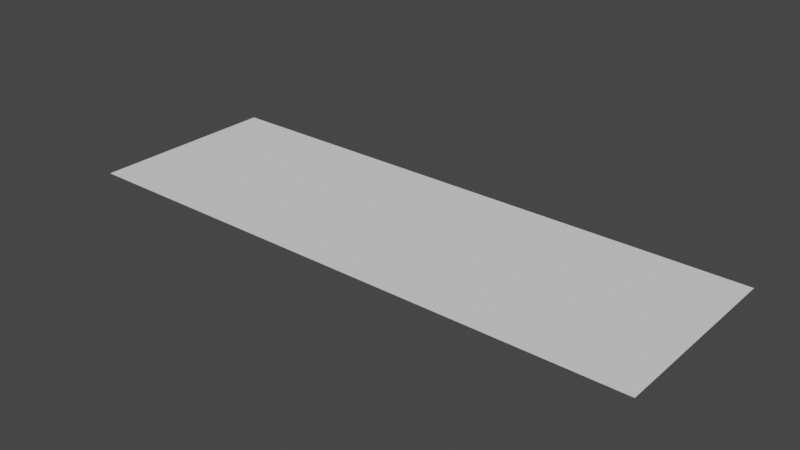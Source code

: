 # Source: env.blend  (saved by Blender 2.80.75; exported with 4.5.12 LTS)
import bpy
from mathutils import Matrix  # noqa: F401  (used for matrix-valued properties, if any)

bpy.ops.wm.read_factory_settings(use_empty=True)
scene = bpy.context.scene
scene.name = 'Scene'

# ---- collections
col_collection = bpy.data.collections.new('Collection'); scene.collection.children.link(col_collection)

# ---- world
world_world = bpy.data.worlds.new('World'); scene.world = world_world
world_world.use_nodes = True; world_world.node_tree.nodes.clear()
_N = world_world.node_tree.nodes; _L = world_world.node_tree.links
n0 = _N.new('ShaderNodeOutputWorld'); n0.name = 'World Output'; n0.location = (300, 300)
n1 = _N.new('ShaderNodeBackground'); n1.name = 'Background'; n1.location = (10, 300)
n1.inputs[0].default_value = (0.05088, 0.05088, 0.05088, 1.0)
_L.new(n1.outputs[0], n0.inputs[0])
n0.is_active_output = True
world_world.color = (0.05088, 0.05088, 0.05088)
world_world.use_sun_shadow = False
world_world.sun_shadow_jitter_overblur = 0.0

# ---- meshes
me_plane = bpy.data.meshes.new('Plane')
me_plane.from_pydata([(-1.0, -1.0, 0.0), (1.0, -1.0, 0.0), (-1.0, 1.0, 0.0), (1.0, 1.0, 0.0)], [], [(0, 1, 3, 2)])
_uv = me_plane.uv_layers.new(name='UVMap')
_uv.uv.foreach_set('vector', [0.0, 0.0, 1.0, 0.0, 1.0, 1.0, 0.0, 1.0])
me_plane.use_remesh_preserve_volume = False
me_plane.use_remesh_preserve_attributes = False
me_plane.use_mirror_vertex_groups = False
me_plane.update()

# ---- objects
ob_plane = bpy.data.objects.new('Plane', me_plane)

# ---- transforms, parenting, visibility, modifiers, constraints
ob_plane.location = (0.0, 0.0, 0.0)
ob_plane.scale = (150.0, 50.0, 1.0)
ob_plane.lineart.crease_threshold = 0.0

# ---- collection membership
col_collection.objects.link(ob_plane)

# ---- scene / render settings (as saved in the file)
scene.frame_start = 1; scene.frame_end = 250; scene.frame_set(1)
scene.render.engine = 'BLENDER_EEVEE_NEXT'
scene.cycles.use_denoising = False
scene.cycles.samples = 128
scene.cycles.sampling_pattern = 'TABULATED_SOBOL'
scene.cycles.use_adaptive_sampling = False
scene.cycles.use_light_tree = False
scene.view_settings.view_transform = 'Filmic'
bpy.context.view_layer.update()

# ---- added for rendering (the .blend has no active camera and no usable light): camera, sun
cam_auto = bpy.data.cameras.new('AutoCamera')
cam_auto.lens = 50.0
cam_auto.sensor_width = 36.0
cam_auto.clip_end = 5134.79
ob_auto_camera = bpy.data.objects.new('AutoCamera', cam_auto)
scene.collection.objects.link(ob_auto_camera)
ob_auto_camera.location = (292.582, -351.098, 234.065)
ob_auto_camera.rotation_euler = (1.09748, -7.21219e-08, 0.694738)
scene.camera = ob_auto_camera
light_auto_sun = bpy.data.lights.new('AutoSun', 'SUN')
light_auto_sun.energy = 3.0
light_auto_sun.angle = 0.0523599
ob_auto_sun = bpy.data.objects.new('AutoSun', light_auto_sun)
scene.collection.objects.link(ob_auto_sun)
ob_auto_sun.rotation_euler = (0.872665, 0.174533, 0.523599)
bpy.context.view_layer.update()
